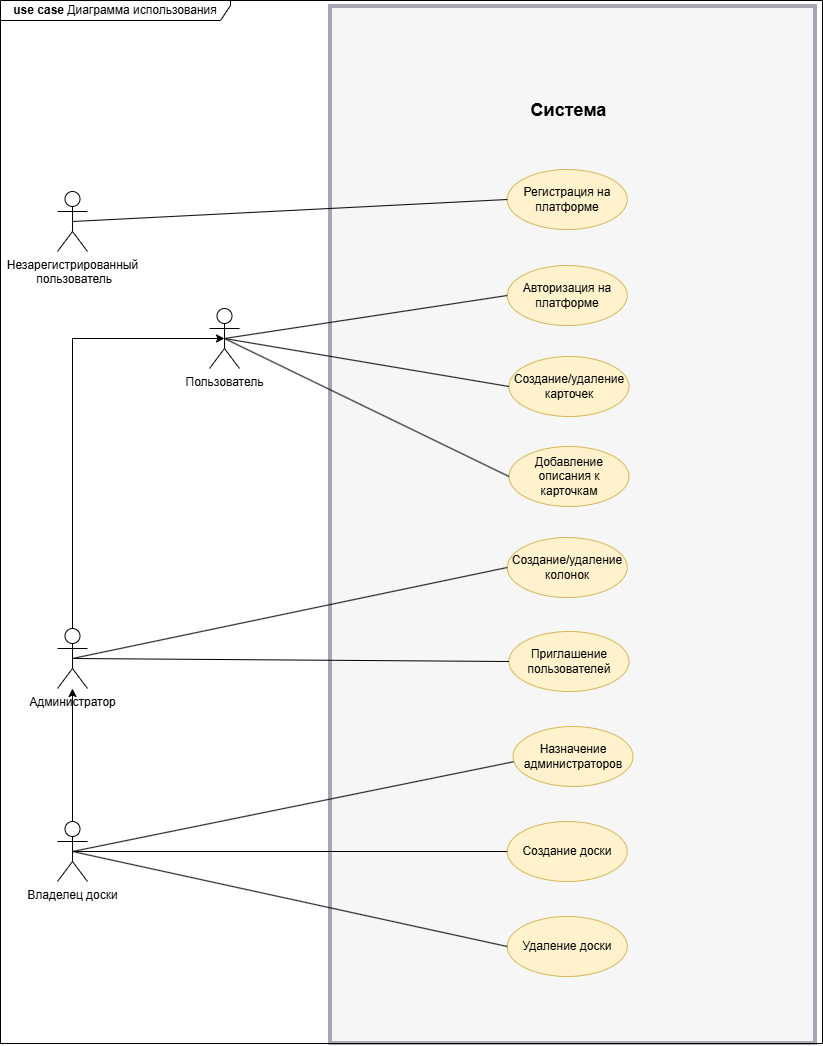

The diagram above was exported from draw.io. Its source (the exported page's mxGraphModel, read from the mxfile embedded in the PNG):
<mxGraphModel dx="1426" dy="841" grid="0" gridSize="10" guides="1" tooltips="1" connect="1" arrows="1" fold="1" page="1" pageScale="1" pageWidth="827" pageHeight="1169" math="0" shadow="0">
  <root>
    <mxCell id="0" />
    <mxCell id="1" parent="0" />
    <mxCell id="0o13MGMicTqIQd9eUch6-17" value="" style="rounded=0;whiteSpace=wrap;html=1;glass=0;fillStyle=solid;strokeWidth=4;fillColor=#F6F6F6;strokeColor=#A7A7B3;" parent="1" vertex="1">
      <mxGeometry x="331" y="6" width="485" height="1037" as="geometry" />
    </mxCell>
    <mxCell id="0o13MGMicTqIQd9eUch6-1" value="Пользователь&lt;div&gt;&lt;br&gt;&lt;/div&gt;" style="shape=umlActor;verticalLabelPosition=bottom;verticalAlign=top;html=1;outlineConnect=0;" parent="1" vertex="1">
      <mxGeometry x="210" y="308" width="30" height="60" as="geometry" />
    </mxCell>
    <mxCell id="0o13MGMicTqIQd9eUch6-12" value="Создание/удаление колонок" style="ellipse;whiteSpace=wrap;html=1;fillColor=#fff2cc;strokeColor=#d6b656;" parent="1" vertex="1">
      <mxGeometry x="507.75" y="537" width="120" height="60" as="geometry" />
    </mxCell>
    <mxCell id="0o13MGMicTqIQd9eUch6-26" value="&lt;div&gt;Администратор&lt;/div&gt;" style="shape=umlActor;verticalLabelPosition=bottom;verticalAlign=top;html=1;outlineConnect=0;" parent="1" vertex="1">
      <mxGeometry x="58" y="628" width="30" height="60" as="geometry" />
    </mxCell>
    <mxCell id="0o13MGMicTqIQd9eUch6-37" value="Регистрация на платформе" style="ellipse;whiteSpace=wrap;html=1;fillColor=#fff2cc;strokeColor=#d6b656;" parent="1" vertex="1">
      <mxGeometry x="507.75" y="169" width="120" height="60" as="geometry" />
    </mxCell>
    <mxCell id="0o13MGMicTqIQd9eUch6-50" value="&lt;span style=&quot;font-size: 18px;&quot;&gt;&lt;b&gt;Система&lt;/b&gt;&lt;/span&gt;" style="text;html=1;align=center;verticalAlign=middle;whiteSpace=wrap;rounded=0;" parent="1" vertex="1">
      <mxGeometry x="504" y="95" width="131" height="30" as="geometry" />
    </mxCell>
    <mxCell id="0o13MGMicTqIQd9eUch6-85" value="&lt;b&gt;use case &lt;/b&gt;Диаграмма использования" style="shape=umlFrame;whiteSpace=wrap;html=1;pointerEvents=0;width=230;height=20;" parent="1" vertex="1">
      <mxGeometry x="1" width="822" height="1043" as="geometry" />
    </mxCell>
    <mxCell id="lY2T701UGaPO1Uo9j3Ql-4" value="Владелец доски" style="shape=umlActor;verticalLabelPosition=bottom;verticalAlign=top;html=1;outlineConnect=0;" parent="1" vertex="1">
      <mxGeometry x="58" y="821" width="30" height="60" as="geometry" />
    </mxCell>
    <mxCell id="lY2T701UGaPO1Uo9j3Ql-6" value="Создание/удаление карточек" style="ellipse;whiteSpace=wrap;html=1;fillColor=#fff2cc;strokeColor=#d6b656;" parent="1" vertex="1">
      <mxGeometry x="509.5" y="356" width="120" height="60" as="geometry" />
    </mxCell>
    <mxCell id="lY2T701UGaPO1Uo9j3Ql-8" value="Удаление доски" style="ellipse;whiteSpace=wrap;html=1;fillColor=#fff2cc;strokeColor=#d6b656;" parent="1" vertex="1">
      <mxGeometry x="507.75" y="916" width="120" height="60" as="geometry" />
    </mxCell>
    <mxCell id="lY2T701UGaPO1Uo9j3Ql-16" value="Добавление описания к карточкам" style="ellipse;whiteSpace=wrap;html=1;fillColor=#fff2cc;strokeColor=#d6b656;" parent="1" vertex="1">
      <mxGeometry x="509.5" y="446" width="120" height="60" as="geometry" />
    </mxCell>
    <mxCell id="lY2T701UGaPO1Uo9j3Ql-21" value="Приглашение пользователей" style="ellipse;whiteSpace=wrap;html=1;fillColor=#fff2cc;strokeColor=#d6b656;" parent="1" vertex="1">
      <mxGeometry x="509.5" y="631" width="120" height="60" as="geometry" />
    </mxCell>
    <mxCell id="lY2T701UGaPO1Uo9j3Ql-25" value="Незарегистрированный&lt;div&gt;&amp;nbsp;пользователь&lt;/div&gt;" style="shape=umlActor;verticalLabelPosition=bottom;verticalAlign=top;html=1;outlineConnect=0;" parent="1" vertex="1">
      <mxGeometry x="58" y="191" width="30" height="60" as="geometry" />
    </mxCell>
    <mxCell id="lY2T701UGaPO1Uo9j3Ql-28" value="Авторизация на платформе" style="ellipse;whiteSpace=wrap;html=1;fillColor=#fff2cc;strokeColor=#d6b656;" parent="1" vertex="1">
      <mxGeometry x="507.75" y="265" width="120" height="60" as="geometry" />
    </mxCell>
    <mxCell id="lY2T701UGaPO1Uo9j3Ql-32" value="Создание доски" style="ellipse;whiteSpace=wrap;html=1;fillColor=#fff2cc;strokeColor=#d6b656;" parent="1" vertex="1">
      <mxGeometry x="507.75" y="821" width="120" height="60" as="geometry" />
    </mxCell>
    <mxCell id="TooeHNbN1hC9QhllA7WY-2" value="" style="endArrow=none;html=1;rounded=0;entryX=0;entryY=0.5;entryDx=0;entryDy=0;exitX=0.5;exitY=0.5;exitDx=0;exitDy=0;exitPerimeter=0;" parent="1" source="lY2T701UGaPO1Uo9j3Ql-25" target="0o13MGMicTqIQd9eUch6-37" edge="1">
      <mxGeometry width="50" height="50" relative="1" as="geometry">
        <mxPoint x="243" y="279" as="sourcePoint" />
        <mxPoint x="293" y="229" as="targetPoint" />
      </mxGeometry>
    </mxCell>
    <mxCell id="TooeHNbN1hC9QhllA7WY-3" value="" style="endArrow=none;html=1;rounded=0;exitX=0.5;exitY=0.5;exitDx=0;exitDy=0;exitPerimeter=0;entryX=0;entryY=0.5;entryDx=0;entryDy=0;" parent="1" source="0o13MGMicTqIQd9eUch6-1" target="lY2T701UGaPO1Uo9j3Ql-28" edge="1">
      <mxGeometry width="50" height="50" relative="1" as="geometry">
        <mxPoint x="243" y="393" as="sourcePoint" />
        <mxPoint x="293" y="343" as="targetPoint" />
      </mxGeometry>
    </mxCell>
    <mxCell id="TooeHNbN1hC9QhllA7WY-5" value="" style="endArrow=none;html=1;rounded=0;exitX=0.5;exitY=0.5;exitDx=0;exitDy=0;exitPerimeter=0;entryX=0;entryY=0.5;entryDx=0;entryDy=0;" parent="1" source="0o13MGMicTqIQd9eUch6-1" target="lY2T701UGaPO1Uo9j3Ql-16" edge="1">
      <mxGeometry width="50" height="50" relative="1" as="geometry">
        <mxPoint x="243" y="508" as="sourcePoint" />
        <mxPoint x="293" y="458" as="targetPoint" />
      </mxGeometry>
    </mxCell>
    <mxCell id="0o13MGMicTqIQd9eUch6-81" value="Назначение администраторов" style="ellipse;whiteSpace=wrap;html=1;fillColor=#fff2cc;strokeColor=#d6b656;" parent="1" vertex="1">
      <mxGeometry x="513.5" y="726" width="120" height="60" as="geometry" />
    </mxCell>
    <mxCell id="TooeHNbN1hC9QhllA7WY-21" value="" style="endArrow=none;html=1;rounded=0;exitX=0.5;exitY=0.5;exitDx=0;exitDy=0;exitPerimeter=0;entryX=0;entryY=0.5;entryDx=0;entryDy=0;" parent="1" source="0o13MGMicTqIQd9eUch6-1" target="lY2T701UGaPO1Uo9j3Ql-6" edge="1">
      <mxGeometry width="50" height="50" relative="1" as="geometry">
        <mxPoint x="358" y="475" as="sourcePoint" />
        <mxPoint x="408" y="425" as="targetPoint" />
      </mxGeometry>
    </mxCell>
    <mxCell id="TooeHNbN1hC9QhllA7WY-22" value="" style="endArrow=none;html=1;rounded=0;exitX=0.5;exitY=0.5;exitDx=0;exitDy=0;exitPerimeter=0;entryX=0;entryY=0.5;entryDx=0;entryDy=0;" parent="1" source="0o13MGMicTqIQd9eUch6-26" target="0o13MGMicTqIQd9eUch6-12" edge="1">
      <mxGeometry width="50" height="50" relative="1" as="geometry">
        <mxPoint x="358" y="546" as="sourcePoint" />
        <mxPoint x="408" y="496" as="targetPoint" />
      </mxGeometry>
    </mxCell>
    <mxCell id="TooeHNbN1hC9QhllA7WY-23" value="" style="endArrow=none;html=1;rounded=0;exitX=0.5;exitY=0.5;exitDx=0;exitDy=0;exitPerimeter=0;entryX=0;entryY=0.5;entryDx=0;entryDy=0;" parent="1" source="0o13MGMicTqIQd9eUch6-26" target="lY2T701UGaPO1Uo9j3Ql-21" edge="1">
      <mxGeometry width="50" height="50" relative="1" as="geometry">
        <mxPoint x="358" y="617" as="sourcePoint" />
        <mxPoint x="408" y="567" as="targetPoint" />
      </mxGeometry>
    </mxCell>
    <mxCell id="TooeHNbN1hC9QhllA7WY-24" value="" style="endArrow=classic;html=1;rounded=0;exitX=0.5;exitY=0;exitDx=0;exitDy=0;exitPerimeter=0;entryX=0.5;entryY=0.5;entryDx=0;entryDy=0;entryPerimeter=0;edgeStyle=elbowEdgeStyle;elbow=vertical;" parent="1" source="0o13MGMicTqIQd9eUch6-26" target="0o13MGMicTqIQd9eUch6-1" edge="1">
      <mxGeometry width="50" height="50" relative="1" as="geometry">
        <Array as="points">
          <mxPoint x="90" y="338" />
        </Array>
        <mxPoint x="358" y="546" as="sourcePoint" />
        <mxPoint x="408" y="496" as="targetPoint" />
      </mxGeometry>
    </mxCell>
    <mxCell id="TooeHNbN1hC9QhllA7WY-25" value="" style="endArrow=none;html=1;rounded=0;exitX=0.5;exitY=0.5;exitDx=0;exitDy=0;exitPerimeter=0;entryX=0;entryY=0.5;entryDx=0;entryDy=0;" parent="1" source="lY2T701UGaPO1Uo9j3Ql-4" target="lY2T701UGaPO1Uo9j3Ql-8" edge="1">
      <mxGeometry width="50" height="50" relative="1" as="geometry">
        <mxPoint x="358" y="832" as="sourcePoint" />
        <mxPoint x="408" y="782" as="targetPoint" />
      </mxGeometry>
    </mxCell>
    <mxCell id="TooeHNbN1hC9QhllA7WY-26" value="" style="endArrow=none;html=1;rounded=0;exitX=0.5;exitY=0.5;exitDx=0;exitDy=0;exitPerimeter=0;entryX=0;entryY=0.5;entryDx=0;entryDy=0;" parent="1" source="lY2T701UGaPO1Uo9j3Ql-4" target="lY2T701UGaPO1Uo9j3Ql-32" edge="1">
      <mxGeometry width="50" height="50" relative="1" as="geometry">
        <mxPoint x="358" y="832" as="sourcePoint" />
        <mxPoint x="408" y="782" as="targetPoint" />
      </mxGeometry>
    </mxCell>
    <mxCell id="TooeHNbN1hC9QhllA7WY-27" value="" style="endArrow=none;html=1;rounded=0;exitX=0.5;exitY=0.5;exitDx=0;exitDy=0;exitPerimeter=0;entryX=0.004;entryY=0.588;entryDx=0;entryDy=0;entryPerimeter=0;" parent="1" source="lY2T701UGaPO1Uo9j3Ql-4" target="0o13MGMicTqIQd9eUch6-81" edge="1">
      <mxGeometry width="50" height="50" relative="1" as="geometry">
        <mxPoint x="358" y="832" as="sourcePoint" />
        <mxPoint x="408" y="782" as="targetPoint" />
      </mxGeometry>
    </mxCell>
    <mxCell id="TooeHNbN1hC9QhllA7WY-28" value="" style="endArrow=classic;html=1;rounded=0;exitX=0.5;exitY=0;exitDx=0;exitDy=0;exitPerimeter=0;" parent="1" source="lY2T701UGaPO1Uo9j3Ql-4" target="0o13MGMicTqIQd9eUch6-26" edge="1">
      <mxGeometry width="50" height="50" relative="1" as="geometry">
        <mxPoint x="358" y="832" as="sourcePoint" />
        <mxPoint x="408" y="782" as="targetPoint" />
      </mxGeometry>
    </mxCell>
  </root>
</mxGraphModel>